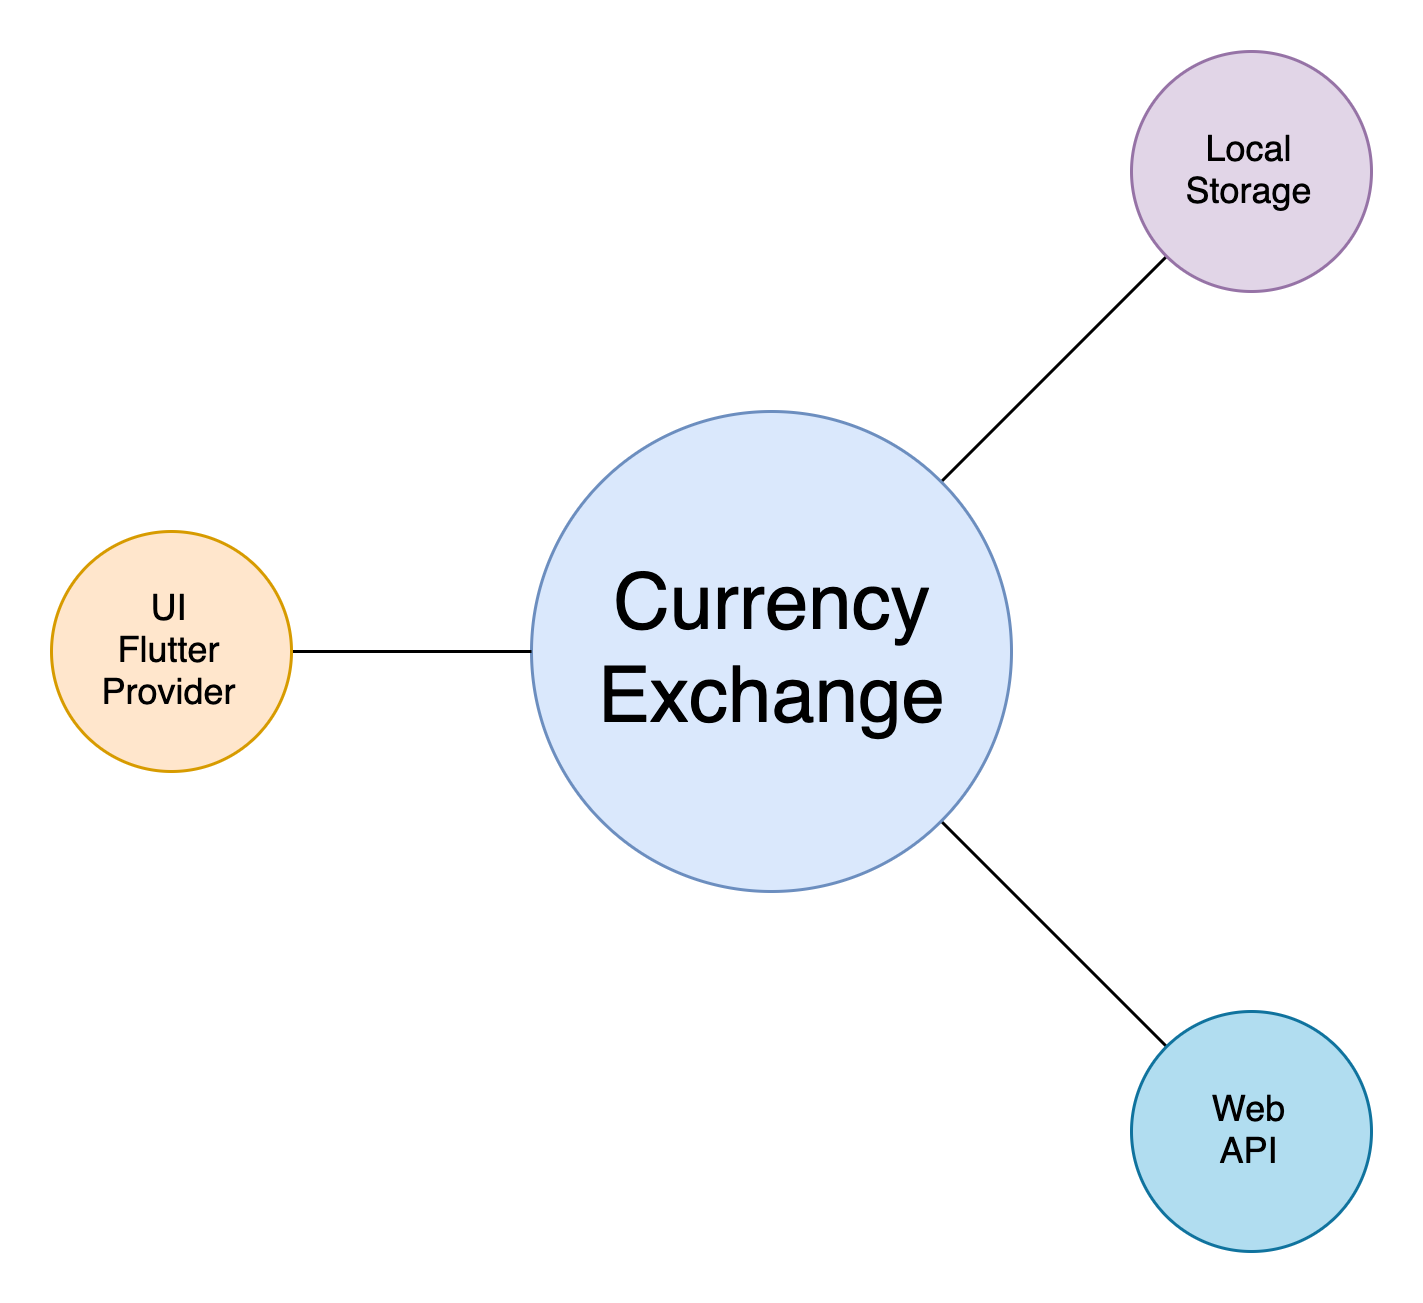

The diagram above was exported from draw.io. Its source (the exported page's mxGraphModel, read from the mxfile embedded in the PNG):
<mxGraphModel dx="1113" dy="800" grid="1" gridSize="10" guides="1" tooltips="1" connect="1" arrows="1" fold="1" page="1" pageScale="1" pageWidth="850" pageHeight="1100" math="0" shadow="0">
  <root>
    <mxCell id="0" />
    <mxCell id="1" parent="0" />
    <mxCell id="mU0RtWtuJZVjdE8w_-ns-26" style="edgeStyle=none;rounded=0;orthogonalLoop=1;jettySize=auto;html=1;exitX=1;exitY=1;exitDx=0;exitDy=0;entryX=0;entryY=0;entryDx=0;entryDy=0;endArrow=none;endFill=0;" edge="1" parent="1" source="mU0RtWtuJZVjdE8w_-ns-1" target="mU0RtWtuJZVjdE8w_-ns-2">
      <mxGeometry relative="1" as="geometry" />
    </mxCell>
    <mxCell id="mU0RtWtuJZVjdE8w_-ns-27" style="edgeStyle=none;rounded=0;orthogonalLoop=1;jettySize=auto;html=1;exitX=1;exitY=0;exitDx=0;exitDy=0;entryX=0;entryY=1;entryDx=0;entryDy=0;endArrow=none;endFill=0;" edge="1" parent="1" source="mU0RtWtuJZVjdE8w_-ns-1" target="mU0RtWtuJZVjdE8w_-ns-4">
      <mxGeometry relative="1" as="geometry" />
    </mxCell>
    <mxCell id="mU0RtWtuJZVjdE8w_-ns-1" value="&lt;font style=&quot;font-size: 26px&quot;&gt;Currency&lt;br&gt;Exchange&lt;/font&gt;" style="ellipse;whiteSpace=wrap;html=1;aspect=fixed;fillColor=#dae8fc;strokeColor=#6c8ebf;" vertex="1" parent="1">
      <mxGeometry x="360" y="240" width="160" height="160" as="geometry" />
    </mxCell>
    <mxCell id="mU0RtWtuJZVjdE8w_-ns-2" value="Web&lt;br&gt;API" style="ellipse;whiteSpace=wrap;html=1;aspect=fixed;fillColor=#b1ddf0;strokeColor=#10739e;" vertex="1" parent="1">
      <mxGeometry x="560" y="440" width="80" height="80" as="geometry" />
    </mxCell>
    <mxCell id="mU0RtWtuJZVjdE8w_-ns-4" value="Local&lt;br&gt;Storage" style="ellipse;whiteSpace=wrap;html=1;aspect=fixed;fillColor=#e1d5e7;strokeColor=#9673a6;" vertex="1" parent="1">
      <mxGeometry x="560" y="120" width="80" height="80" as="geometry" />
    </mxCell>
    <mxCell id="mU0RtWtuJZVjdE8w_-ns-15" style="edgeStyle=none;rounded=0;orthogonalLoop=1;jettySize=auto;html=1;exitX=1;exitY=0.5;exitDx=0;exitDy=0;entryX=0;entryY=0.5;entryDx=0;entryDy=0;endArrow=none;endFill=0;" edge="1" parent="1" source="mU0RtWtuJZVjdE8w_-ns-5" target="mU0RtWtuJZVjdE8w_-ns-1">
      <mxGeometry relative="1" as="geometry" />
    </mxCell>
    <mxCell id="mU0RtWtuJZVjdE8w_-ns-5" value="UI&lt;br&gt;Flutter&lt;br&gt;Provider" style="ellipse;whiteSpace=wrap;html=1;aspect=fixed;fillColor=#ffe6cc;strokeColor=#d79b00;" vertex="1" parent="1">
      <mxGeometry x="200" y="280" width="80" height="80" as="geometry" />
    </mxCell>
  </root>
</mxGraphModel>